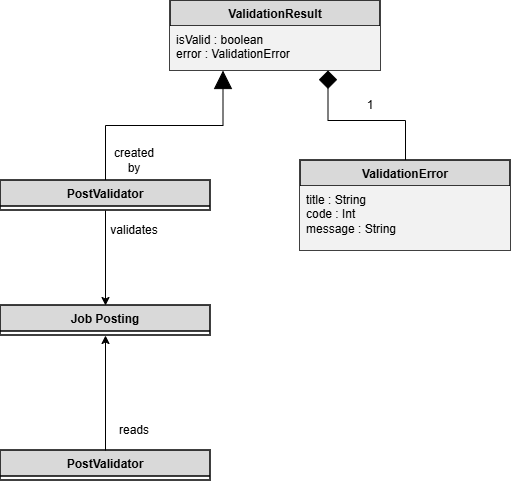

The diagram above was exported from draw.io. Its source (the exported page's mxGraphModel, read from the mxfile embedded in the PNG):
<mxGraphModel dx="949" dy="615" grid="1" gridSize="10" guides="1" tooltips="1" connect="1" arrows="1" fold="1" page="1" pageScale="1" pageWidth="827" pageHeight="1169" math="0" shadow="0">
  <root>
    <mxCell id="WIyWlLk6GJQsqaUBKTNV-0" />
    <mxCell id="WIyWlLk6GJQsqaUBKTNV-1" parent="WIyWlLk6GJQsqaUBKTNV-0" />
    <mxCell id="D9Fy3jh_waMRkz715s8c-17" edge="1" parent="WIyWlLk6GJQsqaUBKTNV-1" source="D9Fy3jh_waMRkz715s8c-0" style="edgeStyle=orthogonalEdgeStyle;rounded=0;orthogonalLoop=1;jettySize=auto;html=1;exitX=0.75;exitY=1;exitDx=0;exitDy=0;entryX=0.5;entryY=0;entryDx=0;entryDy=0;endArrow=none;endFill=0;startArrow=diamond;startFill=1;startSize=16;" target="D9Fy3jh_waMRkz715s8c-14">
      <mxGeometry relative="1" as="geometry" />
    </mxCell>
    <mxCell id="D9Fy3jh_waMRkz715s8c-0" parent="WIyWlLk6GJQsqaUBKTNV-1" style="swimlane;fontStyle=1;align=center;verticalAlign=top;childLayout=stackLayout;horizontal=1;startSize=26;horizontalStack=0;resizeParent=1;resizeParentMax=0;resizeLast=0;collapsible=1;marginBottom=0;whiteSpace=wrap;html=1;strokeWidth=1.5;fillColor=#D9D9D9;" value="ValidationResult" vertex="1">
      <mxGeometry height="70" width="210" x="420" y="250" as="geometry" />
    </mxCell>
    <mxCell id="D9Fy3jh_waMRkz715s8c-1" parent="D9Fy3jh_waMRkz715s8c-0" style="text;strokeColor=none;fillColor=light-dark(#F2F2F2,#FFFFFF);align=left;verticalAlign=top;spacingLeft=4;spacingRight=4;overflow=hidden;rotatable=0;points=[[0,0.5],[1,0.5]];portConstraint=eastwest;whiteSpace=wrap;html=1;strokeWidth=1.5;" value="isValid : boolean&lt;div&gt;error : ValidationError&lt;/div&gt;" vertex="1">
      <mxGeometry height="44" width="210" y="26" as="geometry" />
    </mxCell>
    <mxCell id="D9Fy3jh_waMRkz715s8c-4" edge="1" parent="WIyWlLk6GJQsqaUBKTNV-1" source="D9Fy3jh_waMRkz715s8c-5" style="endArrow=block;html=1;rounded=0;edgeStyle=orthogonalEdgeStyle;entryX=0.25;entryY=1;entryDx=0;entryDy=0;exitX=0.5;exitY=0;exitDx=0;exitDy=0;endSize=16;endFill=1;" target="D9Fy3jh_waMRkz715s8c-0" value="">
      <mxGeometry height="50" relative="1" width="50" as="geometry">
        <mxPoint x="355" y="420" as="sourcePoint" />
        <mxPoint x="330" y="290" as="targetPoint" />
      </mxGeometry>
    </mxCell>
    <mxCell id="D9Fy3jh_waMRkz715s8c-5" parent="WIyWlLk6GJQsqaUBKTNV-1" style="swimlane;fontStyle=1;align=center;verticalAlign=top;childLayout=stackLayout;horizontal=1;startSize=26;horizontalStack=0;resizeParent=1;resizeParentMax=0;resizeLast=0;collapsible=1;marginBottom=0;whiteSpace=wrap;html=1;strokeWidth=1.5;fillColor=#D9D9D9;" value="PostValidator" vertex="1">
      <mxGeometry height="30" width="210" x="250" y="430" as="geometry" />
    </mxCell>
    <mxCell id="D9Fy3jh_waMRkz715s8c-7" parent="WIyWlLk6GJQsqaUBKTNV-1" style="text;html=1;whiteSpace=wrap;strokeColor=none;fillColor=none;align=center;verticalAlign=middle;rounded=0;" value="created&lt;div&gt;by&lt;/div&gt;" vertex="1">
      <mxGeometry height="40" width="60" x="354" y="390" as="geometry" />
    </mxCell>
    <mxCell id="D9Fy3jh_waMRkz715s8c-8" parent="WIyWlLk6GJQsqaUBKTNV-1" style="swimlane;fontStyle=1;align=center;verticalAlign=top;childLayout=stackLayout;horizontal=1;startSize=26;horizontalStack=0;resizeParent=1;resizeParentMax=0;resizeLast=0;collapsible=1;marginBottom=0;whiteSpace=wrap;html=1;strokeWidth=1.5;fillColor=#D9D9D9;" value="Job Posting" vertex="1">
      <mxGeometry height="30" width="210" x="250" y="555" as="geometry" />
    </mxCell>
    <mxCell id="D9Fy3jh_waMRkz715s8c-9" parent="WIyWlLk6GJQsqaUBKTNV-1" style="swimlane;fontStyle=1;align=center;verticalAlign=top;childLayout=stackLayout;horizontal=1;startSize=26;horizontalStack=0;resizeParent=1;resizeParentMax=0;resizeLast=0;collapsible=1;marginBottom=0;whiteSpace=wrap;html=1;strokeWidth=1.5;fillColor=#D9D9D9;" value="PostValidator" vertex="1">
      <mxGeometry height="30" width="210" x="250" y="700" as="geometry" />
    </mxCell>
    <mxCell id="D9Fy3jh_waMRkz715s8c-10" edge="1" parent="WIyWlLk6GJQsqaUBKTNV-1" source="D9Fy3jh_waMRkz715s8c-5" style="endArrow=classic;html=1;rounded=0;edgeStyle=orthogonalEdgeStyle;exitX=0.5;exitY=1;exitDx=0;exitDy=0;entryX=0.5;entryY=0;entryDx=0;entryDy=0;" target="D9Fy3jh_waMRkz715s8c-8" value="">
      <mxGeometry height="50" relative="1" width="50" as="geometry">
        <mxPoint x="420" y="570" as="sourcePoint" />
        <mxPoint x="470" y="520" as="targetPoint" />
      </mxGeometry>
    </mxCell>
    <mxCell id="D9Fy3jh_waMRkz715s8c-11" parent="WIyWlLk6GJQsqaUBKTNV-1" style="text;html=1;whiteSpace=wrap;strokeColor=none;fillColor=none;align=center;verticalAlign=middle;rounded=0;" value="validates" vertex="1">
      <mxGeometry height="40" width="60" x="354" y="460" as="geometry" />
    </mxCell>
    <mxCell id="D9Fy3jh_waMRkz715s8c-12" edge="1" parent="WIyWlLk6GJQsqaUBKTNV-1" source="D9Fy3jh_waMRkz715s8c-9" style="endArrow=classic;html=1;rounded=0;edgeStyle=orthogonalEdgeStyle;exitX=0.5;exitY=0;exitDx=0;exitDy=0;entryX=0.5;entryY=1;entryDx=0;entryDy=0;" target="D9Fy3jh_waMRkz715s8c-8" value="">
      <mxGeometry height="50" relative="1" width="50" as="geometry">
        <mxPoint x="450" y="570" as="sourcePoint" />
        <mxPoint x="450" y="665" as="targetPoint" />
      </mxGeometry>
    </mxCell>
    <mxCell id="D9Fy3jh_waMRkz715s8c-13" parent="WIyWlLk6GJQsqaUBKTNV-1" style="text;html=1;whiteSpace=wrap;strokeColor=none;fillColor=none;align=center;verticalAlign=middle;rounded=0;" value="reads" vertex="1">
      <mxGeometry height="40" width="60" x="354" y="660" as="geometry" />
    </mxCell>
    <mxCell id="D9Fy3jh_waMRkz715s8c-14" parent="WIyWlLk6GJQsqaUBKTNV-1" style="swimlane;fontStyle=1;align=center;verticalAlign=top;childLayout=stackLayout;horizontal=1;startSize=26;horizontalStack=0;resizeParent=1;resizeParentMax=0;resizeLast=0;collapsible=1;marginBottom=0;whiteSpace=wrap;html=1;strokeWidth=1.5;fillColor=#D9D9D9;" value="ValidationError" vertex="1">
      <mxGeometry height="90" width="210" x="550" y="410" as="geometry" />
    </mxCell>
    <mxCell id="D9Fy3jh_waMRkz715s8c-15" parent="D9Fy3jh_waMRkz715s8c-14" style="text;strokeColor=none;fillColor=light-dark(#F2F2F2,#FFFFFF);align=left;verticalAlign=top;spacingLeft=4;spacingRight=4;overflow=hidden;rotatable=0;points=[[0,0.5],[1,0.5]];portConstraint=eastwest;whiteSpace=wrap;html=1;strokeWidth=1.5;" value="title : String&lt;div&gt;code : Int&lt;/div&gt;&lt;div&gt;message : String&lt;/div&gt;" vertex="1">
      <mxGeometry height="64" width="210" y="26" as="geometry" />
    </mxCell>
    <mxCell id="D9Fy3jh_waMRkz715s8c-18" parent="WIyWlLk6GJQsqaUBKTNV-1" style="text;html=1;whiteSpace=wrap;strokeColor=none;fillColor=none;align=center;verticalAlign=middle;rounded=0;" value="1" vertex="1">
      <mxGeometry height="30" width="60" x="590" y="340" as="geometry" />
    </mxCell>
  </root>
</mxGraphModel>